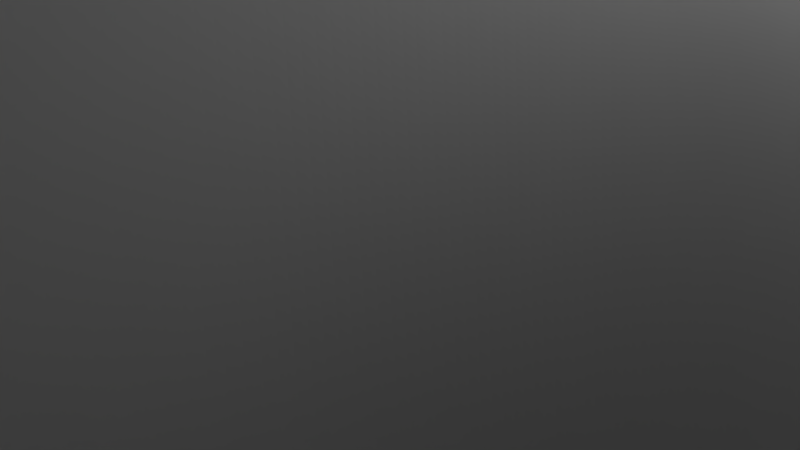 # Source: building1.blend  (saved by Blender 2.75.0; exported with 4.5.12 LTS)
import bpy
from mathutils import Matrix  # noqa: F401  (used for matrix-valued properties, if any)

bpy.ops.wm.read_factory_settings(use_empty=True)
scene = bpy.context.scene
scene.name = 'Scene'

# ---- collections
col_collection_1 = bpy.data.collections.new('Collection 1'); scene.collection.children.link(col_collection_1)

# ---- world
world_world = bpy.data.worlds.new('World'); scene.world = world_world
world_world.color = (0.05088, 0.05088, 0.05088)
world_world.use_sun_shadow = False
world_world.sun_shadow_jitter_overblur = 0.0
world_world.cycles.sampling_method = 'MANUAL'
world_world.cycles.sample_map_resolution = 256

# ---- cameras
cam_camera = bpy.data.cameras.new('Camera')
cam_camera.clip_end = 100.0
cam_camera.lens = 35.0
cam_camera.sensor_width = 32.0
cam_camera.sensor_height = 18.0
cam_camera.ortho_scale = 7.314
cam_camera.dof.focus_distance = 0.0
cam_camera.dof.aperture_fstop = 128.0

# ---- lights
light_lamp = bpy.data.lights.new('Lamp', 'POINT')
light_lamp.transmission_factor = 0.0
light_lamp.cutoff_distance = 30.0
light_lamp.energy = 100.0
light_lamp.shadow_buffer_clip_start = 1.001
light_lamp.shadow_soft_size = 0.1
light_lamp.shadow_maximum_resolution = 0.006
light_lamp.use_absolute_resolution = True
light_lamp.cycles.use_multiple_importance_sampling = False

# ---- meshes
me_cna_center = bpy.data.meshes.new('CNA Center')
me_cna_center.from_pydata([(7.546, -10.47, 30.67), (1.546, -10.47, 30.67), (7.546, -12.72, 30.67), (1.546, -12.72, 30.67), (1.546, -12.72, 29.17), (7.546, -12.72, 29.17), (1.546, -10.47, 29.17), (8.223, -9.561, 27.62), (5.486, -2.212, -1.358), (-1.513, 1.128, 2.468), (7.171, -4.098, 1.422), (-1.079, -4.098, 1.422), (7.171, -3.897, -6.644), (5.392, 5.478, -2.239), (13.09, -5.677, -6.312), (13.09, -5.677, 26.69), (-4.829, -4.098, 29.17), (-4.829, -4.098, -3.828), (-2.858, 1.527, 0.5767), (14.72, -16.04, 24.7), (-3.425, -14.58, 32.39), (-4.355, -15.95, -2.494), (12.16, -19.79, -8.199), (-2.893, 2.807, 56.97), (8.738, -3.629, 57.51), (8.487, -0.8102, -6.764), (15.81, 18.75, 39.87), (6.796, 14.28, 56.17), (-3.418, 23.86, 53.58), (3.796, 14.28, 56.17), (3.796, 8.277, 56.17), (6.796, 8.277, 56.17), (10.39, 29.81, -6.789), (-3.922, 26.6, 0.7923), (6.796, 14.28, 57.67), (3.796, 14.28, 57.67), (6.796, 8.277, 57.67), (3.796, 8.277, 57.67), (12.24, 8.881, 24.47)], [], [(0, 1, 2), (2, 1, 3), (3, 4, 2), (2, 4, 5), (1, 6, 3), (3, 6, 4), (0, 7, 1), (1, 7, 6), (2, 5, 0), (0, 5, 7), (8, 9, 10), (10, 9, 11), (10, 12, 8), (8, 12, 13), (12, 10, 14), (14, 10, 15), (15, 10, 16), (16, 10, 11), (17, 11, 18), (17, 16, 11), (7, 5, 19), (15, 7, 19), (15, 6, 7), (15, 16, 6), (6, 16, 20), (4, 20, 19), (5, 4, 19), (4, 6, 20), (20, 21, 19), (19, 21, 22), (16, 17, 20), (20, 17, 21), (19, 22, 15), (15, 22, 14), (9, 8, 23), (23, 8, 24), (24, 8, 25), (25, 8, 13), (26, 27, 24), (26, 28, 27), (27, 28, 29), (29, 28, 23), (30, 23, 24), (31, 24, 27), (31, 30, 24), (29, 23, 30), (25, 13, 32), (21, 17, 18), (23, 28, 9), (9, 28, 33), (18, 9, 33), (18, 11, 9), (26, 32, 28), (28, 32, 33), (24, 25, 38, 26), (26, 38, 25, 32), (34, 35, 36), (36, 35, 37), (37, 30, 36), (36, 30, 31), (35, 29, 37), (37, 29, 30), (34, 27, 35), (35, 27, 29), (36, 31, 34), (34, 31, 27)])
me_cna_center.use_remesh_preserve_volume = False
me_cna_center.use_remesh_preserve_attributes = False
me_cna_center.use_mirror_vertex_groups = False
me_cna_center.update()

# ---- objects
ob_cna_center = bpy.data.objects.new('CNA Center', me_cna_center)
ob_lamp = bpy.data.objects.new('Lamp', light_lamp)
ob_camera = bpy.data.objects.new('Camera', cam_camera)

# ---- transforms, parenting, visibility, modifiers, constraints
ob_cna_center.location = (-5.385e-06, -23.23, -7.528)
ob_cna_center.lineart.crease_threshold = 0.0
_m = ob_cna_center.modifiers.new('Subsurf', 'SUBSURF')
_m.uv_smooth = 'PRESERVE_CORNERS'
_m.render_levels = 6
_m.show_only_control_edges = False
ob_lamp.location = (4.076, 1.005, 5.904)
ob_lamp.rotation_euler = (0.6503, 0.05522, 1.866)
ob_lamp.lock_rotations_4d = False
ob_lamp.empty_display_type = 'ARROWS'
ob_lamp.color = (0.0, 0.0, 0.0, 0.0)
ob_lamp.lineart.crease_threshold = 0.0
ob_camera.location = (7.481, -6.508, 5.344)
ob_camera.rotation_euler = (1.109, 0.01082, 0.8149)
ob_camera.lock_rotations_4d = False
ob_camera.empty_display_type = 'ARROWS'
ob_camera.color = (0.0, 0.0, 0.0, 0.0)
ob_camera.display_type = 'WIRE'
ob_camera.lineart.crease_threshold = 0.0

# ---- collection membership
col_collection_1.objects.link(ob_cna_center)
col_collection_1.objects.link(ob_lamp)
col_collection_1.objects.link(ob_camera)

# ---- scene / render settings (as saved in the file)
scene.camera = ob_camera
scene.frame_start = 1; scene.frame_end = 250; scene.frame_set(1)
scene.render.engine = 'BLENDER_EEVEE_NEXT'
scene.render.resolution_percentage = 50
scene.render.dither_intensity = 0.0
scene.cycles.use_denoising = False
scene.cycles.samples = 10
scene.cycles.sampling_pattern = 'TABULATED_SOBOL'
scene.cycles.light_sampling_threshold = 0.0
scene.cycles.use_adaptive_sampling = False
scene.cycles.use_light_tree = False
scene.cycles.blur_glossy = 0.0
scene.cycles.pixel_filter_type = 'GAUSSIAN'
scene.cycles.sample_clamp_indirect = 0.0
scene.view_settings.view_transform = 'Standard'
scene.unit_settings.scale_length = 0.001
bpy.context.view_layer.update()
